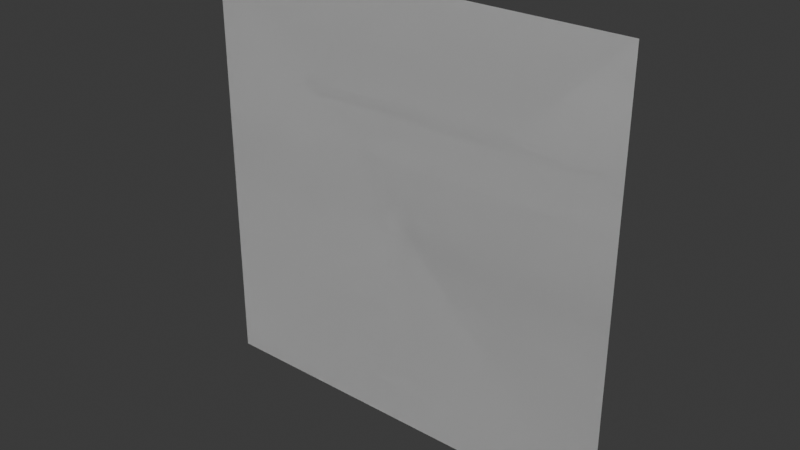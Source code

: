 # Source: hit.blend  (saved by Blender 4.1.23; exported with 4.5.12 LTS)
import bpy
from mathutils import Matrix  # noqa: F401  (used for matrix-valued properties, if any)

bpy.ops.wm.read_factory_settings(use_empty=True)
scene = bpy.context.scene
scene.name = 'Scene'

# ---- collections
col_collection = bpy.data.collections.new('Collection'); scene.collection.children.link(col_collection)

# ---- materials (node trees are filled in below, after node groups)
mat_material = bpy.data.materials.new('Material')
mat_material.alpha_threshold = 0.0
mat_material.use_transparent_shadow = False
mat_material.roughness = 0.5
mat_material.line_color = (0.0, 0.0, 0.0, 1.0)

# ---- material node trees
mat_material.use_nodes = True; mat_material.node_tree.nodes.clear()
_N = mat_material.node_tree.nodes; _L = mat_material.node_tree.links
n0 = _N.new('ShaderNodeOutputMaterial'); n0.name = 'Material Output'; n0.location = (300, 300)
n1 = _N.new('ShaderNodeBsdfPrincipled'); n1.name = 'Principled BSDF'; n1.location = (10, 300)
n1.inputs[3].default_value = 1.45
_L.new(n1.outputs[0], n0.inputs[0])
n0.is_active_output = True

# ---- world
world_world = bpy.data.worlds.new('World'); scene.world = world_world
world_world.use_nodes = True; world_world.node_tree.nodes.clear()
_N = world_world.node_tree.nodes; _L = world_world.node_tree.links
n0 = _N.new('ShaderNodeOutputWorld'); n0.name = 'World Output'; n0.location = (300, 300)
n1 = _N.new('ShaderNodeBackground'); n1.name = 'Background'; n1.location = (10, 300)
n1.inputs[0].default_value = (0.05088, 0.05088, 0.05088, 1.0)
_L.new(n1.outputs[0], n0.inputs[0])
n0.is_active_output = True
world_world.color = (0.05088, 0.05088, 0.05088)
world_world.use_sun_shadow = False
world_world.sun_shadow_jitter_overblur = 0.0

# ---- meshes
me_cube = bpy.data.meshes.new('Cube')
me_cube.from_pydata([(30.0, -30.0, -1.311e-06), (30.0, 30.0, 1.311e-06), (30.0, -30.0, -1.311e-06), (30.0, 30.0, 1.311e-06), (-30.0, -30.0, -1.311e-06), (-30.0, 30.0, 1.311e-06), (-30.0, -30.0, -1.311e-06), (-30.0, 30.0, 1.311e-06)], [], [(0, 4, 6, 2), (3, 2, 6, 7), (7, 6, 4, 5), (5, 1, 3, 7), (1, 0, 2, 3), (5, 4, 0, 1)])
_uv = me_cube.uv_layers.new(name='UVMap')
_uv.uv.foreach_set('vector', [0.625, 0.5, 0.875, 0.5, 0.875, 0.75, 0.625, 0.75, 0.375, 0.75, 0.625, 0.75, 0.625, 1.0, 0.375, 1.0, 0.375, 0.0, 0.625, 0.0, 0.625, 0.25, 0.375, 0.25, 0.125, 0.5, 0.375, 0.5, 0.375, 0.75, 0.125, 0.75, 0.375, 0.5, 0.625, 0.5, 0.625, 0.75, 0.375, 0.75, 0.375, 0.25, 0.625, 0.25, 0.625, 0.5, 0.375, 0.5])
me_cube.materials.append(mat_material)
me_cube.use_mirror_vertex_groups = False
me_cube.update()

# ---- objects
ob_cube = bpy.data.objects.new('cube', me_cube)

# ---- transforms, parenting, visibility, modifiers, constraints
ob_cube.location = (0.0, 0.0, 0.0)
ob_cube.rotation_euler = (1.571, 0.0, 0.0)
ob_cube.lock_rotations_4d = False
ob_cube.empty_display_type = 'ARROWS'
ob_cube.lineart.crease_threshold = 0.0

# ---- collection membership
col_collection.objects.link(ob_cube)

# ---- scene / render settings (as saved in the file)
scene.frame_start = 1; scene.frame_end = 250; scene.frame_set(1)
scene.render.engine = 'BLENDER_EEVEE_NEXT'
scene.cycles.sampling_pattern = 'TABULATED_SOBOL'
scene.eevee.ray_tracing_options.trace_max_roughness = 0.0
bpy.context.view_layer.update()

# ---- added for rendering (the .blend has no active camera and no usable light): camera, sun
cam_auto = bpy.data.cameras.new('AutoCamera')
cam_auto.lens = 50.0
cam_auto.sensor_width = 36.0
cam_auto.clip_end = 1377.81
ob_auto_camera = bpy.data.objects.new('AutoCamera', cam_auto)
scene.collection.objects.link(ob_auto_camera)
ob_auto_camera.location = (78.5079, -94.2095, 62.8063)
ob_auto_camera.rotation_euler = (1.09748, -7.21219e-08, 0.694738)
scene.camera = ob_auto_camera
light_auto_sun = bpy.data.lights.new('AutoSun', 'SUN')
light_auto_sun.energy = 3.0
light_auto_sun.angle = 0.0523599
ob_auto_sun = bpy.data.objects.new('AutoSun', light_auto_sun)
scene.collection.objects.link(ob_auto_sun)
ob_auto_sun.rotation_euler = (0.872665, 0.174533, 0.523599)
bpy.context.view_layer.update()
